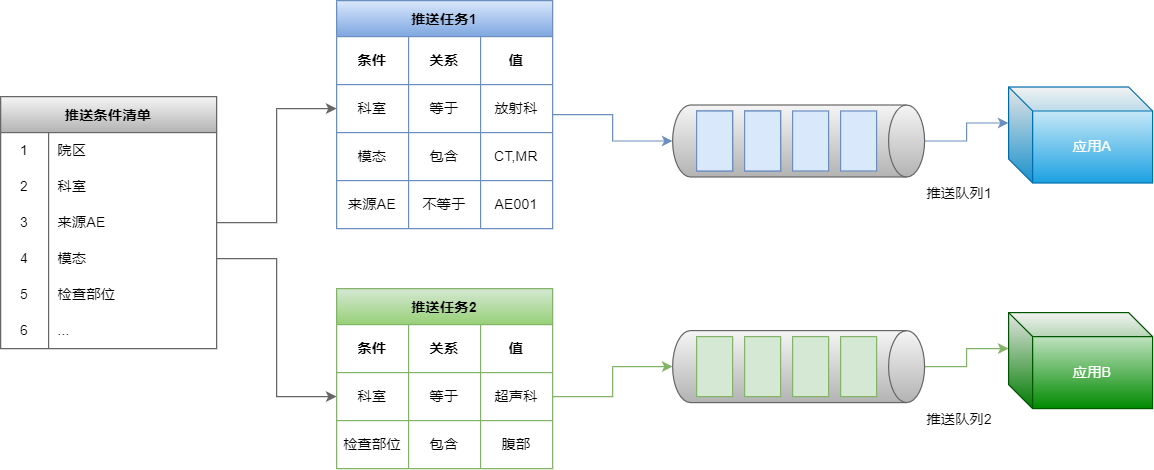

The diagram above was exported from draw.io. Its source (the exported page's mxGraphModel, read from the mxfile embedded in the PNG):
<mxGraphModel dx="1422" dy="985" grid="1" gridSize="10" guides="1" tooltips="1" connect="1" arrows="1" fold="1" page="1" pageScale="1" pageWidth="1169" pageHeight="827" math="0" shadow="0">
  <root>
    <mxCell id="0" />
    <mxCell id="1" parent="0" />
    <mxCell id="nwJ8KLBYuCJIuT85fedz-1" value="推送条件清单" style="shape=table;startSize=30;container=1;collapsible=0;childLayout=tableLayout;fixedRows=1;rowLines=0;fontStyle=1;fillColor=#f5f5f5;strokeColor=#666666;gradientColor=#b3b3b3;" parent="1" vertex="1">
      <mxGeometry x="110" y="210" width="180" height="210" as="geometry" />
    </mxCell>
    <mxCell id="nwJ8KLBYuCJIuT85fedz-2" value="" style="shape=tableRow;horizontal=0;startSize=0;swimlaneHead=0;swimlaneBody=0;top=0;left=0;bottom=0;right=0;collapsible=0;dropTarget=0;fillColor=none;points=[[0,0.5],[1,0.5]];portConstraint=eastwest;" parent="nwJ8KLBYuCJIuT85fedz-1" vertex="1">
      <mxGeometry y="30" width="180" height="30" as="geometry" />
    </mxCell>
    <mxCell id="nwJ8KLBYuCJIuT85fedz-3" value="1" style="shape=partialRectangle;html=1;whiteSpace=wrap;connectable=0;fillColor=none;top=0;left=0;bottom=0;right=0;overflow=hidden;pointerEvents=1;" parent="nwJ8KLBYuCJIuT85fedz-2" vertex="1">
      <mxGeometry width="40" height="30" as="geometry">
        <mxRectangle width="40" height="30" as="alternateBounds" />
      </mxGeometry>
    </mxCell>
    <mxCell id="nwJ8KLBYuCJIuT85fedz-4" value="院区" style="shape=partialRectangle;html=1;whiteSpace=wrap;connectable=0;fillColor=none;top=0;left=0;bottom=0;right=0;align=left;spacingLeft=6;overflow=hidden;" parent="nwJ8KLBYuCJIuT85fedz-2" vertex="1">
      <mxGeometry x="40" width="140" height="30" as="geometry">
        <mxRectangle width="140" height="30" as="alternateBounds" />
      </mxGeometry>
    </mxCell>
    <mxCell id="nwJ8KLBYuCJIuT85fedz-5" value="" style="shape=tableRow;horizontal=0;startSize=0;swimlaneHead=0;swimlaneBody=0;top=0;left=0;bottom=0;right=0;collapsible=0;dropTarget=0;fillColor=none;points=[[0,0.5],[1,0.5]];portConstraint=eastwest;" parent="nwJ8KLBYuCJIuT85fedz-1" vertex="1">
      <mxGeometry y="60" width="180" height="30" as="geometry" />
    </mxCell>
    <mxCell id="nwJ8KLBYuCJIuT85fedz-6" value="2" style="shape=partialRectangle;html=1;whiteSpace=wrap;connectable=0;fillColor=none;top=0;left=0;bottom=0;right=0;overflow=hidden;" parent="nwJ8KLBYuCJIuT85fedz-5" vertex="1">
      <mxGeometry width="40" height="30" as="geometry">
        <mxRectangle width="40" height="30" as="alternateBounds" />
      </mxGeometry>
    </mxCell>
    <mxCell id="nwJ8KLBYuCJIuT85fedz-7" value="科室" style="shape=partialRectangle;html=1;whiteSpace=wrap;connectable=0;fillColor=none;top=0;left=0;bottom=0;right=0;align=left;spacingLeft=6;overflow=hidden;" parent="nwJ8KLBYuCJIuT85fedz-5" vertex="1">
      <mxGeometry x="40" width="140" height="30" as="geometry">
        <mxRectangle width="140" height="30" as="alternateBounds" />
      </mxGeometry>
    </mxCell>
    <mxCell id="nwJ8KLBYuCJIuT85fedz-8" value="" style="shape=tableRow;horizontal=0;startSize=0;swimlaneHead=0;swimlaneBody=0;top=0;left=0;bottom=0;right=0;collapsible=0;dropTarget=0;fillColor=none;points=[[0,0.5],[1,0.5]];portConstraint=eastwest;" parent="nwJ8KLBYuCJIuT85fedz-1" vertex="1">
      <mxGeometry y="90" width="180" height="30" as="geometry" />
    </mxCell>
    <mxCell id="nwJ8KLBYuCJIuT85fedz-9" value="3" style="shape=partialRectangle;html=1;whiteSpace=wrap;connectable=0;fillColor=none;top=0;left=0;bottom=0;right=0;overflow=hidden;" parent="nwJ8KLBYuCJIuT85fedz-8" vertex="1">
      <mxGeometry width="40" height="30" as="geometry">
        <mxRectangle width="40" height="30" as="alternateBounds" />
      </mxGeometry>
    </mxCell>
    <mxCell id="nwJ8KLBYuCJIuT85fedz-10" value="来源AE" style="shape=partialRectangle;html=1;whiteSpace=wrap;connectable=0;fillColor=none;top=0;left=0;bottom=0;right=0;align=left;spacingLeft=6;overflow=hidden;" parent="nwJ8KLBYuCJIuT85fedz-8" vertex="1">
      <mxGeometry x="40" width="140" height="30" as="geometry">
        <mxRectangle width="140" height="30" as="alternateBounds" />
      </mxGeometry>
    </mxCell>
    <mxCell id="nwJ8KLBYuCJIuT85fedz-11" value="" style="shape=tableRow;horizontal=0;startSize=0;swimlaneHead=0;swimlaneBody=0;top=0;left=0;bottom=0;right=0;collapsible=0;dropTarget=0;fillColor=none;points=[[0,0.5],[1,0.5]];portConstraint=eastwest;" parent="nwJ8KLBYuCJIuT85fedz-1" vertex="1">
      <mxGeometry y="120" width="180" height="30" as="geometry" />
    </mxCell>
    <mxCell id="nwJ8KLBYuCJIuT85fedz-12" value="4" style="shape=partialRectangle;html=1;whiteSpace=wrap;connectable=0;fillColor=none;top=0;left=0;bottom=0;right=0;overflow=hidden;" parent="nwJ8KLBYuCJIuT85fedz-11" vertex="1">
      <mxGeometry width="40" height="30" as="geometry">
        <mxRectangle width="40" height="30" as="alternateBounds" />
      </mxGeometry>
    </mxCell>
    <mxCell id="nwJ8KLBYuCJIuT85fedz-13" value="模态" style="shape=partialRectangle;html=1;whiteSpace=wrap;connectable=0;fillColor=none;top=0;left=0;bottom=0;right=0;align=left;spacingLeft=6;overflow=hidden;" parent="nwJ8KLBYuCJIuT85fedz-11" vertex="1">
      <mxGeometry x="40" width="140" height="30" as="geometry">
        <mxRectangle width="140" height="30" as="alternateBounds" />
      </mxGeometry>
    </mxCell>
    <mxCell id="nwJ8KLBYuCJIuT85fedz-14" value="" style="shape=tableRow;horizontal=0;startSize=0;swimlaneHead=0;swimlaneBody=0;top=0;left=0;bottom=0;right=0;collapsible=0;dropTarget=0;fillColor=none;points=[[0,0.5],[1,0.5]];portConstraint=eastwest;" parent="nwJ8KLBYuCJIuT85fedz-1" vertex="1">
      <mxGeometry y="150" width="180" height="30" as="geometry" />
    </mxCell>
    <mxCell id="nwJ8KLBYuCJIuT85fedz-15" value="5" style="shape=partialRectangle;html=1;whiteSpace=wrap;connectable=0;fillColor=none;top=0;left=0;bottom=0;right=0;overflow=hidden;" parent="nwJ8KLBYuCJIuT85fedz-14" vertex="1">
      <mxGeometry width="40" height="30" as="geometry">
        <mxRectangle width="40" height="30" as="alternateBounds" />
      </mxGeometry>
    </mxCell>
    <mxCell id="nwJ8KLBYuCJIuT85fedz-16" value="检查部位" style="shape=partialRectangle;html=1;whiteSpace=wrap;connectable=0;fillColor=none;top=0;left=0;bottom=0;right=0;align=left;spacingLeft=6;overflow=hidden;" parent="nwJ8KLBYuCJIuT85fedz-14" vertex="1">
      <mxGeometry x="40" width="140" height="30" as="geometry">
        <mxRectangle width="140" height="30" as="alternateBounds" />
      </mxGeometry>
    </mxCell>
    <mxCell id="nwJ8KLBYuCJIuT85fedz-17" value="" style="shape=tableRow;horizontal=0;startSize=0;swimlaneHead=0;swimlaneBody=0;top=0;left=0;bottom=0;right=0;collapsible=0;dropTarget=0;fillColor=none;points=[[0,0.5],[1,0.5]];portConstraint=eastwest;" parent="nwJ8KLBYuCJIuT85fedz-1" vertex="1">
      <mxGeometry y="180" width="180" height="30" as="geometry" />
    </mxCell>
    <mxCell id="nwJ8KLBYuCJIuT85fedz-18" value="6" style="shape=partialRectangle;html=1;whiteSpace=wrap;connectable=0;fillColor=none;top=0;left=0;bottom=0;right=0;overflow=hidden;" parent="nwJ8KLBYuCJIuT85fedz-17" vertex="1">
      <mxGeometry width="40" height="30" as="geometry">
        <mxRectangle width="40" height="30" as="alternateBounds" />
      </mxGeometry>
    </mxCell>
    <mxCell id="nwJ8KLBYuCJIuT85fedz-19" value="..." style="shape=partialRectangle;html=1;whiteSpace=wrap;connectable=0;fillColor=none;top=0;left=0;bottom=0;right=0;align=left;spacingLeft=6;overflow=hidden;" parent="nwJ8KLBYuCJIuT85fedz-17" vertex="1">
      <mxGeometry x="40" width="140" height="30" as="geometry">
        <mxRectangle width="140" height="30" as="alternateBounds" />
      </mxGeometry>
    </mxCell>
    <mxCell id="nwJ8KLBYuCJIuT85fedz-124" style="edgeStyle=orthogonalEdgeStyle;rounded=0;orthogonalLoop=1;jettySize=auto;html=1;entryX=0.5;entryY=1;entryDx=0;entryDy=0;entryPerimeter=0;fillColor=#dae8fc;strokeColor=#6c8ebf;" parent="1" source="nwJ8KLBYuCJIuT85fedz-20" target="nwJ8KLBYuCJIuT85fedz-107" edge="1">
      <mxGeometry relative="1" as="geometry" />
    </mxCell>
    <mxCell id="nwJ8KLBYuCJIuT85fedz-20" value="推送任务1" style="shape=table;startSize=30;container=1;collapsible=0;childLayout=tableLayout;fontStyle=1;align=center;fillColor=#dae8fc;strokeColor=#6c8ebf;gradientColor=#7ea6e0;" parent="1" vertex="1">
      <mxGeometry x="390" y="130" width="180" height="190" as="geometry" />
    </mxCell>
    <mxCell id="nwJ8KLBYuCJIuT85fedz-21" value="" style="shape=tableRow;horizontal=0;startSize=0;swimlaneHead=0;swimlaneBody=0;top=0;left=0;bottom=0;right=0;collapsible=0;dropTarget=0;fillColor=none;points=[[0,0.5],[1,0.5]];portConstraint=eastwest;" parent="nwJ8KLBYuCJIuT85fedz-20" vertex="1">
      <mxGeometry y="30" width="180" height="40" as="geometry" />
    </mxCell>
    <mxCell id="nwJ8KLBYuCJIuT85fedz-22" value="条件" style="shape=partialRectangle;html=1;whiteSpace=wrap;connectable=0;fillColor=none;top=0;left=0;bottom=0;right=0;overflow=hidden;fontStyle=1" parent="nwJ8KLBYuCJIuT85fedz-21" vertex="1">
      <mxGeometry width="60" height="40" as="geometry">
        <mxRectangle width="60" height="40" as="alternateBounds" />
      </mxGeometry>
    </mxCell>
    <mxCell id="nwJ8KLBYuCJIuT85fedz-23" value="关系" style="shape=partialRectangle;html=1;whiteSpace=wrap;connectable=0;fillColor=none;top=0;left=0;bottom=0;right=0;overflow=hidden;fontStyle=1" parent="nwJ8KLBYuCJIuT85fedz-21" vertex="1">
      <mxGeometry x="60" width="60" height="40" as="geometry">
        <mxRectangle width="60" height="40" as="alternateBounds" />
      </mxGeometry>
    </mxCell>
    <mxCell id="nwJ8KLBYuCJIuT85fedz-24" value="值" style="shape=partialRectangle;html=1;whiteSpace=wrap;connectable=0;fillColor=none;top=0;left=0;bottom=0;right=0;overflow=hidden;fontStyle=1" parent="nwJ8KLBYuCJIuT85fedz-21" vertex="1">
      <mxGeometry x="120" width="60" height="40" as="geometry">
        <mxRectangle width="60" height="40" as="alternateBounds" />
      </mxGeometry>
    </mxCell>
    <mxCell id="nwJ8KLBYuCJIuT85fedz-25" value="" style="shape=tableRow;horizontal=0;startSize=0;swimlaneHead=0;swimlaneBody=0;top=0;left=0;bottom=0;right=0;collapsible=0;dropTarget=0;fillColor=none;points=[[0,0.5],[1,0.5]];portConstraint=eastwest;" parent="nwJ8KLBYuCJIuT85fedz-20" vertex="1">
      <mxGeometry y="70" width="180" height="40" as="geometry" />
    </mxCell>
    <mxCell id="nwJ8KLBYuCJIuT85fedz-26" value="科室" style="shape=partialRectangle;html=1;whiteSpace=wrap;connectable=0;fillColor=none;top=0;left=0;bottom=0;right=0;overflow=hidden;" parent="nwJ8KLBYuCJIuT85fedz-25" vertex="1">
      <mxGeometry width="60" height="40" as="geometry">
        <mxRectangle width="60" height="40" as="alternateBounds" />
      </mxGeometry>
    </mxCell>
    <mxCell id="nwJ8KLBYuCJIuT85fedz-27" value="等于" style="shape=partialRectangle;html=1;whiteSpace=wrap;connectable=0;fillColor=none;top=0;left=0;bottom=0;right=0;overflow=hidden;" parent="nwJ8KLBYuCJIuT85fedz-25" vertex="1">
      <mxGeometry x="60" width="60" height="40" as="geometry">
        <mxRectangle width="60" height="40" as="alternateBounds" />
      </mxGeometry>
    </mxCell>
    <mxCell id="nwJ8KLBYuCJIuT85fedz-28" value="放射科" style="shape=partialRectangle;html=1;whiteSpace=wrap;connectable=0;fillColor=none;top=0;left=0;bottom=0;right=0;overflow=hidden;" parent="nwJ8KLBYuCJIuT85fedz-25" vertex="1">
      <mxGeometry x="120" width="60" height="40" as="geometry">
        <mxRectangle width="60" height="40" as="alternateBounds" />
      </mxGeometry>
    </mxCell>
    <mxCell id="nwJ8KLBYuCJIuT85fedz-29" value="" style="shape=tableRow;horizontal=0;startSize=0;swimlaneHead=0;swimlaneBody=0;top=0;left=0;bottom=0;right=0;collapsible=0;dropTarget=0;fillColor=none;points=[[0,0.5],[1,0.5]];portConstraint=eastwest;" parent="nwJ8KLBYuCJIuT85fedz-20" vertex="1">
      <mxGeometry y="110" width="180" height="40" as="geometry" />
    </mxCell>
    <mxCell id="nwJ8KLBYuCJIuT85fedz-30" value="模态" style="shape=partialRectangle;html=1;whiteSpace=wrap;connectable=0;fillColor=none;top=0;left=0;bottom=0;right=0;overflow=hidden;" parent="nwJ8KLBYuCJIuT85fedz-29" vertex="1">
      <mxGeometry width="60" height="40" as="geometry">
        <mxRectangle width="60" height="40" as="alternateBounds" />
      </mxGeometry>
    </mxCell>
    <mxCell id="nwJ8KLBYuCJIuT85fedz-31" value="包含" style="shape=partialRectangle;html=1;whiteSpace=wrap;connectable=0;fillColor=none;top=0;left=0;bottom=0;right=0;overflow=hidden;" parent="nwJ8KLBYuCJIuT85fedz-29" vertex="1">
      <mxGeometry x="60" width="60" height="40" as="geometry">
        <mxRectangle width="60" height="40" as="alternateBounds" />
      </mxGeometry>
    </mxCell>
    <mxCell id="nwJ8KLBYuCJIuT85fedz-32" value="CT,MR" style="shape=partialRectangle;html=1;whiteSpace=wrap;connectable=0;fillColor=none;top=0;left=0;bottom=0;right=0;overflow=hidden;" parent="nwJ8KLBYuCJIuT85fedz-29" vertex="1">
      <mxGeometry x="120" width="60" height="40" as="geometry">
        <mxRectangle width="60" height="40" as="alternateBounds" />
      </mxGeometry>
    </mxCell>
    <mxCell id="nwJ8KLBYuCJIuT85fedz-82" value="" style="shape=tableRow;horizontal=0;startSize=0;swimlaneHead=0;swimlaneBody=0;top=0;left=0;bottom=0;right=0;collapsible=0;dropTarget=0;fillColor=none;points=[[0,0.5],[1,0.5]];portConstraint=eastwest;" parent="nwJ8KLBYuCJIuT85fedz-20" vertex="1">
      <mxGeometry y="150" width="180" height="40" as="geometry" />
    </mxCell>
    <mxCell id="nwJ8KLBYuCJIuT85fedz-83" value="来源AE" style="shape=partialRectangle;html=1;whiteSpace=wrap;connectable=0;fillColor=none;top=0;left=0;bottom=0;right=0;overflow=hidden;" parent="nwJ8KLBYuCJIuT85fedz-82" vertex="1">
      <mxGeometry width="60" height="40" as="geometry">
        <mxRectangle width="60" height="40" as="alternateBounds" />
      </mxGeometry>
    </mxCell>
    <mxCell id="nwJ8KLBYuCJIuT85fedz-84" value="不等于" style="shape=partialRectangle;html=1;whiteSpace=wrap;connectable=0;fillColor=none;top=0;left=0;bottom=0;right=0;overflow=hidden;" parent="nwJ8KLBYuCJIuT85fedz-82" vertex="1">
      <mxGeometry x="60" width="60" height="40" as="geometry">
        <mxRectangle width="60" height="40" as="alternateBounds" />
      </mxGeometry>
    </mxCell>
    <mxCell id="nwJ8KLBYuCJIuT85fedz-85" value="AE001" style="shape=partialRectangle;html=1;whiteSpace=wrap;connectable=0;fillColor=none;top=0;left=0;bottom=0;right=0;overflow=hidden;" parent="nwJ8KLBYuCJIuT85fedz-82" vertex="1">
      <mxGeometry x="120" width="60" height="40" as="geometry">
        <mxRectangle width="60" height="40" as="alternateBounds" />
      </mxGeometry>
    </mxCell>
    <mxCell id="nwJ8KLBYuCJIuT85fedz-90" value="推送任务2" style="shape=table;startSize=30;container=1;collapsible=0;childLayout=tableLayout;fontStyle=1;align=center;fillColor=#d5e8d4;strokeColor=#82b366;gradientColor=#97d077;" parent="1" vertex="1">
      <mxGeometry x="390" y="370" width="180" height="150" as="geometry" />
    </mxCell>
    <mxCell id="nwJ8KLBYuCJIuT85fedz-91" value="" style="shape=tableRow;horizontal=0;startSize=0;swimlaneHead=0;swimlaneBody=0;top=0;left=0;bottom=0;right=0;collapsible=0;dropTarget=0;fillColor=none;points=[[0,0.5],[1,0.5]];portConstraint=eastwest;" parent="nwJ8KLBYuCJIuT85fedz-90" vertex="1">
      <mxGeometry y="30" width="180" height="40" as="geometry" />
    </mxCell>
    <mxCell id="nwJ8KLBYuCJIuT85fedz-92" value="条件" style="shape=partialRectangle;html=1;whiteSpace=wrap;connectable=0;fillColor=none;top=0;left=0;bottom=0;right=0;overflow=hidden;fontStyle=1" parent="nwJ8KLBYuCJIuT85fedz-91" vertex="1">
      <mxGeometry width="60" height="40" as="geometry">
        <mxRectangle width="60" height="40" as="alternateBounds" />
      </mxGeometry>
    </mxCell>
    <mxCell id="nwJ8KLBYuCJIuT85fedz-93" value="关系" style="shape=partialRectangle;html=1;whiteSpace=wrap;connectable=0;fillColor=none;top=0;left=0;bottom=0;right=0;overflow=hidden;fontStyle=1" parent="nwJ8KLBYuCJIuT85fedz-91" vertex="1">
      <mxGeometry x="60" width="60" height="40" as="geometry">
        <mxRectangle width="60" height="40" as="alternateBounds" />
      </mxGeometry>
    </mxCell>
    <mxCell id="nwJ8KLBYuCJIuT85fedz-94" value="值" style="shape=partialRectangle;html=1;whiteSpace=wrap;connectable=0;fillColor=none;top=0;left=0;bottom=0;right=0;overflow=hidden;fontStyle=1" parent="nwJ8KLBYuCJIuT85fedz-91" vertex="1">
      <mxGeometry x="120" width="60" height="40" as="geometry">
        <mxRectangle width="60" height="40" as="alternateBounds" />
      </mxGeometry>
    </mxCell>
    <mxCell id="nwJ8KLBYuCJIuT85fedz-95" value="" style="shape=tableRow;horizontal=0;startSize=0;swimlaneHead=0;swimlaneBody=0;top=0;left=0;bottom=0;right=0;collapsible=0;dropTarget=0;fillColor=none;points=[[0,0.5],[1,0.5]];portConstraint=eastwest;" parent="nwJ8KLBYuCJIuT85fedz-90" vertex="1">
      <mxGeometry y="70" width="180" height="40" as="geometry" />
    </mxCell>
    <mxCell id="nwJ8KLBYuCJIuT85fedz-96" value="科室" style="shape=partialRectangle;html=1;whiteSpace=wrap;connectable=0;fillColor=none;top=0;left=0;bottom=0;right=0;overflow=hidden;" parent="nwJ8KLBYuCJIuT85fedz-95" vertex="1">
      <mxGeometry width="60" height="40" as="geometry">
        <mxRectangle width="60" height="40" as="alternateBounds" />
      </mxGeometry>
    </mxCell>
    <mxCell id="nwJ8KLBYuCJIuT85fedz-97" value="等于" style="shape=partialRectangle;html=1;whiteSpace=wrap;connectable=0;fillColor=none;top=0;left=0;bottom=0;right=0;overflow=hidden;" parent="nwJ8KLBYuCJIuT85fedz-95" vertex="1">
      <mxGeometry x="60" width="60" height="40" as="geometry">
        <mxRectangle width="60" height="40" as="alternateBounds" />
      </mxGeometry>
    </mxCell>
    <mxCell id="nwJ8KLBYuCJIuT85fedz-98" value="超声科" style="shape=partialRectangle;html=1;whiteSpace=wrap;connectable=0;fillColor=none;top=0;left=0;bottom=0;right=0;overflow=hidden;" parent="nwJ8KLBYuCJIuT85fedz-95" vertex="1">
      <mxGeometry x="120" width="60" height="40" as="geometry">
        <mxRectangle width="60" height="40" as="alternateBounds" />
      </mxGeometry>
    </mxCell>
    <mxCell id="nwJ8KLBYuCJIuT85fedz-103" value="" style="shape=tableRow;horizontal=0;startSize=0;swimlaneHead=0;swimlaneBody=0;top=0;left=0;bottom=0;right=0;collapsible=0;dropTarget=0;fillColor=none;points=[[0,0.5],[1,0.5]];portConstraint=eastwest;" parent="nwJ8KLBYuCJIuT85fedz-90" vertex="1">
      <mxGeometry y="110" width="180" height="40" as="geometry" />
    </mxCell>
    <mxCell id="nwJ8KLBYuCJIuT85fedz-104" value="检查部位" style="shape=partialRectangle;html=1;whiteSpace=wrap;connectable=0;fillColor=none;top=0;left=0;bottom=0;right=0;overflow=hidden;" parent="nwJ8KLBYuCJIuT85fedz-103" vertex="1">
      <mxGeometry width="60" height="40" as="geometry">
        <mxRectangle width="60" height="40" as="alternateBounds" />
      </mxGeometry>
    </mxCell>
    <mxCell id="nwJ8KLBYuCJIuT85fedz-105" value="包含" style="shape=partialRectangle;html=1;whiteSpace=wrap;connectable=0;fillColor=none;top=0;left=0;bottom=0;right=0;overflow=hidden;" parent="nwJ8KLBYuCJIuT85fedz-103" vertex="1">
      <mxGeometry x="60" width="60" height="40" as="geometry">
        <mxRectangle width="60" height="40" as="alternateBounds" />
      </mxGeometry>
    </mxCell>
    <mxCell id="nwJ8KLBYuCJIuT85fedz-106" value="腹部" style="shape=partialRectangle;html=1;whiteSpace=wrap;connectable=0;fillColor=none;top=0;left=0;bottom=0;right=0;overflow=hidden;" parent="nwJ8KLBYuCJIuT85fedz-103" vertex="1">
      <mxGeometry x="120" width="60" height="40" as="geometry">
        <mxRectangle width="60" height="40" as="alternateBounds" />
      </mxGeometry>
    </mxCell>
    <mxCell id="nwJ8KLBYuCJIuT85fedz-129" style="edgeStyle=orthogonalEdgeStyle;rounded=0;orthogonalLoop=1;jettySize=auto;html=1;entryX=0;entryY=0;entryDx=0;entryDy=30;entryPerimeter=0;fillColor=#dae8fc;strokeColor=#6c8ebf;" parent="1" source="nwJ8KLBYuCJIuT85fedz-107" target="nwJ8KLBYuCJIuT85fedz-127" edge="1">
      <mxGeometry relative="1" as="geometry" />
    </mxCell>
    <mxCell id="nwJ8KLBYuCJIuT85fedz-107" value="推送队列1" style="shape=cylinder3;whiteSpace=wrap;html=1;boundedLbl=1;backgroundOutline=1;size=15;rotation=90;fillColor=#f5f5f5;strokeColor=#666666;verticalAlign=top;horizontal=0;labelPosition=right;verticalLabelPosition=bottom;align=left;gradientColor=#b3b3b3;gradientDirection=east;" parent="1" vertex="1">
      <mxGeometry x="745" y="142" width="60" height="210" as="geometry" />
    </mxCell>
    <mxCell id="nwJ8KLBYuCJIuT85fedz-108" value="" style="rounded=0;whiteSpace=wrap;html=1;fillColor=#dae8fc;strokeColor=#6c8ebf;" parent="1" vertex="1">
      <mxGeometry x="690" y="222" width="30" height="50" as="geometry" />
    </mxCell>
    <mxCell id="nwJ8KLBYuCJIuT85fedz-109" value="" style="rounded=0;whiteSpace=wrap;html=1;fillColor=#dae8fc;strokeColor=#6c8ebf;" parent="1" vertex="1">
      <mxGeometry x="730" y="222" width="30" height="50" as="geometry" />
    </mxCell>
    <mxCell id="nwJ8KLBYuCJIuT85fedz-110" value="" style="rounded=0;whiteSpace=wrap;html=1;fillColor=#dae8fc;strokeColor=#6c8ebf;" parent="1" vertex="1">
      <mxGeometry x="770" y="222" width="30" height="50" as="geometry" />
    </mxCell>
    <mxCell id="nwJ8KLBYuCJIuT85fedz-111" value="" style="rounded=0;whiteSpace=wrap;html=1;fillColor=#dae8fc;strokeColor=#6c8ebf;" parent="1" vertex="1">
      <mxGeometry x="810" y="222" width="30" height="50" as="geometry" />
    </mxCell>
    <mxCell id="nwJ8KLBYuCJIuT85fedz-130" style="edgeStyle=orthogonalEdgeStyle;rounded=0;orthogonalLoop=1;jettySize=auto;html=1;entryX=0;entryY=0;entryDx=0;entryDy=30;entryPerimeter=0;fillColor=#d5e8d4;strokeColor=#82b366;" parent="1" source="nwJ8KLBYuCJIuT85fedz-117" target="nwJ8KLBYuCJIuT85fedz-128" edge="1">
      <mxGeometry relative="1" as="geometry" />
    </mxCell>
    <mxCell id="nwJ8KLBYuCJIuT85fedz-117" value="推送队列2" style="shape=cylinder3;whiteSpace=wrap;html=1;boundedLbl=1;backgroundOutline=1;size=15;rotation=90;fillColor=#f5f5f5;strokeColor=#666666;labelPosition=right;verticalLabelPosition=bottom;align=left;verticalAlign=top;horizontal=0;gradientColor=#b3b3b3;gradientDirection=east;" parent="1" vertex="1">
      <mxGeometry x="745" y="330" width="60" height="210" as="geometry" />
    </mxCell>
    <mxCell id="nwJ8KLBYuCJIuT85fedz-118" value="" style="rounded=0;whiteSpace=wrap;html=1;fillColor=#d5e8d4;strokeColor=#82b366;" parent="1" vertex="1">
      <mxGeometry x="690" y="410" width="30" height="50" as="geometry" />
    </mxCell>
    <mxCell id="nwJ8KLBYuCJIuT85fedz-119" value="" style="rounded=0;whiteSpace=wrap;html=1;fillColor=#d5e8d4;strokeColor=#82b366;" parent="1" vertex="1">
      <mxGeometry x="730" y="410" width="30" height="50" as="geometry" />
    </mxCell>
    <mxCell id="nwJ8KLBYuCJIuT85fedz-120" value="" style="rounded=0;whiteSpace=wrap;html=1;fillColor=#d5e8d4;strokeColor=#82b366;" parent="1" vertex="1">
      <mxGeometry x="770" y="410" width="30" height="50" as="geometry" />
    </mxCell>
    <mxCell id="nwJ8KLBYuCJIuT85fedz-121" value="" style="rounded=0;whiteSpace=wrap;html=1;fillColor=#d5e8d4;strokeColor=#82b366;" parent="1" vertex="1">
      <mxGeometry x="810" y="410" width="30" height="50" as="geometry" />
    </mxCell>
    <mxCell id="nwJ8KLBYuCJIuT85fedz-122" style="edgeStyle=orthogonalEdgeStyle;rounded=0;orthogonalLoop=1;jettySize=auto;html=1;exitX=1;exitY=0.5;exitDx=0;exitDy=0;entryX=0;entryY=0.5;entryDx=0;entryDy=0;fillColor=#f5f5f5;strokeColor=#666666;" parent="1" source="nwJ8KLBYuCJIuT85fedz-8" target="nwJ8KLBYuCJIuT85fedz-25" edge="1">
      <mxGeometry relative="1" as="geometry" />
    </mxCell>
    <mxCell id="nwJ8KLBYuCJIuT85fedz-123" style="edgeStyle=orthogonalEdgeStyle;rounded=0;orthogonalLoop=1;jettySize=auto;html=1;entryX=0;entryY=0.5;entryDx=0;entryDy=0;fillColor=#f5f5f5;strokeColor=#666666;" parent="1" source="nwJ8KLBYuCJIuT85fedz-11" target="nwJ8KLBYuCJIuT85fedz-95" edge="1">
      <mxGeometry relative="1" as="geometry" />
    </mxCell>
    <mxCell id="nwJ8KLBYuCJIuT85fedz-125" style="edgeStyle=orthogonalEdgeStyle;rounded=0;orthogonalLoop=1;jettySize=auto;html=1;entryX=0.5;entryY=1;entryDx=0;entryDy=0;entryPerimeter=0;fillColor=#d5e8d4;strokeColor=#82b366;" parent="1" source="nwJ8KLBYuCJIuT85fedz-95" target="nwJ8KLBYuCJIuT85fedz-117" edge="1">
      <mxGeometry relative="1" as="geometry" />
    </mxCell>
    <mxCell id="nwJ8KLBYuCJIuT85fedz-127" value="应用A" style="shape=cube;whiteSpace=wrap;html=1;boundedLbl=1;backgroundOutline=1;darkOpacity=0.05;darkOpacity2=0.1;fillColor=#1ba1e2;fontColor=#ffffff;strokeColor=#006EAF;gradientColor=#ffffff;gradientDirection=north;" parent="1" vertex="1">
      <mxGeometry x="950" y="202" width="120" height="80" as="geometry" />
    </mxCell>
    <mxCell id="nwJ8KLBYuCJIuT85fedz-128" value="应用B" style="shape=cube;whiteSpace=wrap;html=1;boundedLbl=1;backgroundOutline=1;darkOpacity=0.05;darkOpacity2=0.1;fillColor=#008a00;fontColor=#ffffff;strokeColor=#005700;gradientColor=#ffffff;gradientDirection=north;" parent="1" vertex="1">
      <mxGeometry x="950" y="390" width="120" height="80" as="geometry" />
    </mxCell>
    <mxCell id="nwJ8KLBYuCJIuT85fedz-131" value="" style="rounded=0;whiteSpace=wrap;html=1;fillColor=#dae8fc;strokeColor=#6c8ebf;" parent="1" vertex="1">
      <mxGeometry x="690" y="222" width="30" height="50" as="geometry" />
    </mxCell>
    <mxCell id="nwJ8KLBYuCJIuT85fedz-132" value="" style="rounded=0;whiteSpace=wrap;html=1;fillColor=#dae8fc;strokeColor=#6c8ebf;" parent="1" vertex="1">
      <mxGeometry x="730" y="222" width="30" height="50" as="geometry" />
    </mxCell>
  </root>
</mxGraphModel>